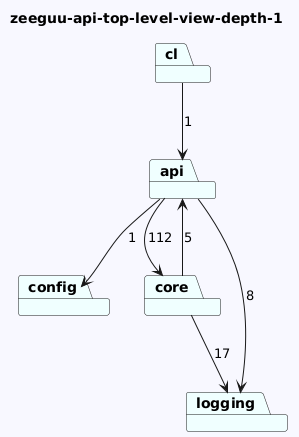

The diagram above was rendered by PlantUML. Its source (embedded in the PNG):
@startuml
skinparam backgroundColor GhostWhite
title zeeguu-api-top-level-view-depth-1
package "config" #Azure
package "api" #Azure
package "core" #Azure
package "cl" #Azure
package "logging" #Azure

"api"-->"config"  : 1
"api"-->"logging"  : 8
"api"-->"core"  : 112
"core"-->"logging"  : 17
"core"-->"api"  : 5
"cl"-->"api"  : 1
@enduml